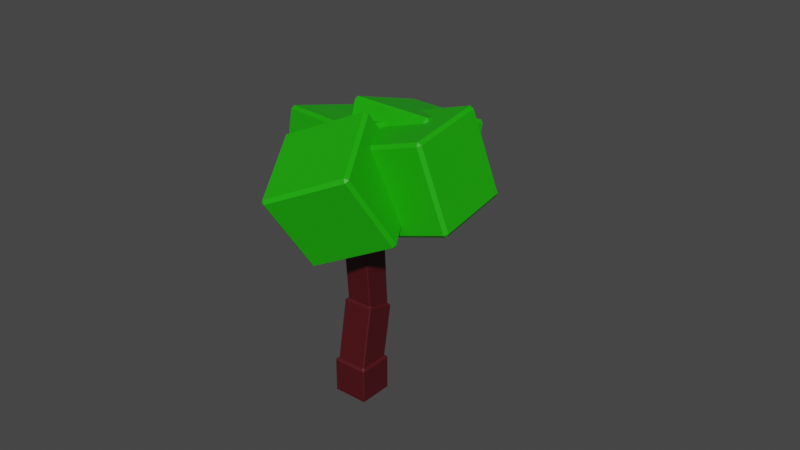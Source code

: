 # Source: tree.blend  (saved by Blender 2.93.20; exported with 4.5.12 LTS)
import bpy
from mathutils import Matrix  # noqa: F401  (used for matrix-valued properties, if any)

bpy.ops.wm.read_factory_settings(use_empty=True)
scene = bpy.context.scene
scene.name = 'Scene'

# ---- collections
col_collection = bpy.data.collections.new('Collection'); scene.collection.children.link(col_collection)

# ---- materials (node trees are filled in below, after node groups)
mat_material_002 = bpy.data.materials.new('Material.002')
mat_material_002.use_transparent_shadow = False
mat_material_001 = bpy.data.materials.new('Material.001')
mat_material_001.use_transparent_shadow = False

# ---- material node trees
mat_material_002.use_nodes = True; mat_material_002.node_tree.nodes.clear()
_N = mat_material_002.node_tree.nodes; _L = mat_material_002.node_tree.links
n0 = _N.new('ShaderNodeBsdfPrincipled'); n0.name = 'Principled BSDF'; n0.location = (10, 300)
n0.distribution = 'GGX'
n0.subsurface_method = 'BURLEY'
n0.inputs[0].default_value = (0.01114, 0.4292, 0.0, 1.0)
n0.inputs[3].default_value = 1.45
n0.inputs[27].default_value = (0.0, 0.0, 0.0, 1.0)
n0.inputs[28].default_value = 1.0
n1 = _N.new('ShaderNodeOutputMaterial'); n1.name = 'Material Output'; n1.location = (300, 300)
_L.new(n0.outputs[0], n1.inputs[0])
n1.is_active_output = True
mat_material_001.use_nodes = True; mat_material_001.node_tree.nodes.clear()
_N = mat_material_001.node_tree.nodes; _L = mat_material_001.node_tree.links
n0 = _N.new('ShaderNodeBsdfPrincipled'); n0.name = 'Principled BSDF'; n0.location = (10, 300)
n0.distribution = 'GGX'
n0.subsurface_method = 'BURLEY'
n0.inputs[0].default_value = (0.06998, 0.003794, 0.007008, 1.0)
n0.inputs[3].default_value = 1.45
n0.inputs[27].default_value = (0.0, 0.0, 0.0, 1.0)
n0.inputs[28].default_value = 1.0
n1 = _N.new('ShaderNodeOutputMaterial'); n1.name = 'Material Output'; n1.location = (300, 300)
_L.new(n0.outputs[0], n1.inputs[0])
n1.is_active_output = True

# ---- world
world_world = bpy.data.worlds.new('World'); scene.world = world_world
world_world.use_nodes = True; world_world.node_tree.nodes.clear()
_N = world_world.node_tree.nodes; _L = world_world.node_tree.links
n0 = _N.new('ShaderNodeOutputWorld'); n0.name = 'World Output'; n0.location = (300, 300)
n1 = _N.new('ShaderNodeBackground'); n1.name = 'Background'; n1.location = (10, 300)
n1.inputs[0].default_value = (0.05088, 0.05088, 0.05088, 1.0)
_L.new(n1.outputs[0], n0.inputs[0])
n0.is_active_output = True
world_world.color = (0.05088, 0.05088, 0.05088)
world_world.use_sun_shadow = False
world_world.sun_shadow_jitter_overblur = 0.0

# ---- meshes
me_cube_003 = bpy.data.meshes.new('Cube.003')
me_cube_003.from_pydata([(0.9302, -5.429, 0.1693), (0.9302, -5.501, 0.2413), (0.8582, -5.429, 0.2413), (0.9302, -5.501, 2.097), (0.9302, -5.429, 2.169), (0.8582, -5.429, 2.097), (0.9302, -3.573, 0.1693), (0.8582, -3.573, 0.2413), (0.9302, -3.501, 0.2413), (0.9302, -3.573, 2.169), (0.9302, -3.501, 2.097), (0.8582, -3.573, 2.097), (2.786, -5.429, 0.1693), (2.858, -5.429, 0.2413), (2.786, -5.501, 0.2413), (2.786, -5.429, 2.169), (2.786, -5.501, 2.097), (2.858, -5.429, 2.097), (2.786, -3.573, 0.1693), (2.786, -3.501, 0.2413), (2.858, -3.573, 0.2413), (2.786, -3.573, 2.169), (2.858, -3.573, 2.097), (2.786, -3.501, 2.097), (1.215, -3.797, 2.066), (1.235, -3.896, 2.06), (1.187, -3.859, 2.142), (2.111, -5.126, 3.14), (2.159, -5.122, 3.229), (2.063, -5.088, 3.221), (1.577, -2.457, 3.298), (1.549, -2.519, 3.374), (1.625, -2.453, 3.388), (2.521, -3.782, 4.462), (2.501, -3.682, 4.468), (2.425, -3.749, 4.454), (2.811, -3.426, 1.194), (2.907, -3.459, 1.202), (2.831, -3.526, 1.188), (3.755, -4.751, 2.357), (3.707, -4.755, 2.267), (3.783, -4.689, 2.281), (3.173, -2.086, 2.426), (3.221, -2.082, 2.516), (3.269, -2.119, 2.434), (4.117, -3.411, 3.589), (4.145, -3.349, 3.514), (4.097, -3.311, 3.595), (1.439, -3.957, 0.934), (1.526, -4.01, 0.9294), (1.437, -4.059, 0.9307), (2.292, -5.371, 1.931), (2.265, -5.424, 2.014), (2.203, -5.421, 1.933), (-0.0394, -3.963, 2.056), (-0.04149, -4.065, 2.052), (-0.06707, -4.016, 2.138), (0.7858, -5.431, 3.135), (0.6987, -5.378, 3.14), (0.7243, -5.427, 3.054), (2.259, -2.696, 2.021), (2.32, -2.7, 2.102), (2.346, -2.749, 2.017), (3.084, -4.163, 3.101), (3.112, -4.11, 3.019), (3.086, -4.061, 3.105), (0.7801, -2.702, 3.143), (0.7524, -2.755, 3.225), (0.8416, -2.706, 3.224), (1.605, -4.169, 4.223), (1.607, -4.068, 4.226), (1.518, -4.117, 4.227), (2.001, -3.255, 0.942), (1.989, -3.35, 0.9058), (1.939, -3.32, 0.9894), (2.163, -5.058, 1.61), (2.189, -5.096, 1.701), (2.113, -5.029, 1.694), (2.489, -2.531, 2.579), (2.427, -2.596, 2.627), (2.515, -2.569, 2.67), (2.676, -4.372, 3.338), (2.689, -4.277, 3.375), (2.601, -4.304, 3.331), (3.783, -3.287, 0.4249), (3.859, -3.355, 0.4322), (3.771, -3.381, 0.3887), (3.971, -5.128, 1.184), (3.945, -5.09, 1.093), (4.033, -5.063, 1.136), (4.271, -2.562, 2.062), (4.297, -2.6, 2.153), (4.347, -2.63, 2.07), (4.459, -4.403, 2.821), (4.521, -4.338, 2.774), (4.471, -4.309, 2.857), (-0.5063, -0.05117, -0.2085), (-0.5044, -0.08345, -0.2199), (-0.5179, -0.07695, -0.189), (-0.1997, -0.7456, 0.05339), (-0.153, -0.7473, 0.06633), (-0.1721, -0.7381, 0.1099), (-0.2132, -0.7391, 0.08422), (-0.2657, 0.3231, 0.4302), (-0.2773, 0.2973, 0.4497), (-0.2488, 0.3141, 0.4586), (0.0473, -0.3968, 0.6924), (0.08761, -0.373, 0.705), (0.0559, -0.348, 0.7319), (0.0274, -0.3648, 0.7229), (0.1684, 0.1144, -0.5596), (0.1989, 0.09889, -0.5621), (0.1704, 0.08208, -0.571), (0.5026, -0.5726, -0.2412), (0.4623, -0.5963, -0.2539), (0.475, -0.5801, -0.2978), (0.5035, -0.5633, -0.2888), (0.409, 0.4886, 0.0791), (0.4259, 0.4797, 0.1075), (0.4395, 0.4732, 0.07667), (0.7029, -0.2221, 0.3848), (0.722, -0.2313, 0.3412), (0.7441, -0.189, 0.3499), (0.7306, -0.1825, 0.3807), (-0.1306, -0.7414, 0.1246), (-0.167, -0.7351, 0.1115), (-0.1479, -0.7442, 0.06794), (-0.1174, -0.7478, 0.09331), (0.07711, -0.4183, 0.6761), (0.1056, -0.401, 0.6852), (0.09005, -0.3742, 0.6995), (0.04974, -0.398, 0.6868), (0.6886, -0.2579, 0.3817), (0.7022, -0.2649, 0.3507), (0.7169, -0.2343, 0.3396), (0.6977, -0.2251, 0.3832), (0.4945, -0.5881, -0.2007), (0.4657, -0.6048, -0.2102), (0.4598, -0.5952, -0.2483), (0.5001, -0.5714, -0.2357), (0.5244, -1.787, 0.8368), (0.4862, -1.797, 0.8121), (0.5026, -1.809, 0.7843), (0.5476, -1.803, 0.7976), (0.6392, -1.366, 1.255), (0.6754, -1.335, 1.264), (0.6396, -1.308, 1.284), (0.6139, -1.33, 1.278), (1.199, -1.207, 0.9912), (1.222, -1.223, 0.9519), (1.239, -1.176, 0.9526), (1.223, -1.165, 0.9805), (1.107, -1.644, 0.5333), (1.071, -1.675, 0.525), (1.086, -1.666, 0.4809), (1.111, -1.644, 0.4868), (0.5579, -1.793, 0.8443), (0.5244, -1.787, 0.8368), (0.5476, -1.803, 0.7976), (0.5734, -1.805, 0.815), (0.6669, -1.394, 1.242), (0.6922, -1.37, 1.248), (0.6754, -1.335, 1.264), (0.6392, -1.366, 1.255), (1.191, -1.248, 0.9883), (1.208, -1.262, 0.96), (1.222, -1.223, 0.9519), (1.199, -1.207, 0.9912), (1.099, -1.661, 0.5627), (1.072, -1.682, 0.5553), (1.071, -1.675, 0.525), (1.107, -1.644, 0.5333), (1.149, -3.111, 1.305), (1.109, -3.112, 1.281), (1.122, -3.119, 1.25), (1.168, -3.121, 1.262), (1.302, -2.859, 1.718), (1.342, -2.835, 1.73), (1.31, -2.809, 1.758), (1.282, -2.826, 1.749), (1.781, -2.727, 1.501), (1.801, -2.737, 1.458), (1.823, -2.693, 1.467), (1.809, -2.686, 1.498), (1.648, -2.989, 1.045), (1.608, -3.013, 1.033), (1.621, -2.996, 0.9905), (1.65, -2.979, 0.9994), (1.213, -3.102, 1.323), (1.178, -3.094, 1.314), (1.197, -3.103, 1.271), (1.226, -3.109, 1.293), (1.342, -2.888, 1.673), (1.371, -2.871, 1.681), (1.356, -2.842, 1.699), (1.316, -2.866, 1.686), (1.743, -2.78, 1.488), (1.756, -2.787, 1.457), (1.772, -2.754, 1.449), (1.753, -2.744, 1.492), (1.627, -3.0, 1.108), (1.599, -3.017, 1.099), (1.594, -3.006, 1.064), (1.634, -2.982, 1.077), (1.788, -4.319, 1.854), (1.801, -4.326, 1.824), (1.818, -4.334, 1.852), (1.917, -4.105, 2.204), (1.948, -4.121, 2.202), (1.945, -4.088, 2.212), (2.317, -3.997, 2.019), (2.32, -4.029, 2.008), (2.331, -4.004, 1.988), (2.202, -4.217, 1.639), (2.19, -4.243, 1.659), (2.173, -4.234, 1.63)], [], [(14, 16, 3, 1), (20, 22, 17, 13), (21, 9, 4, 15), (2, 5, 11, 7), (8, 10, 23, 19), (0, 1, 2), (3, 4, 5), (6, 7, 8), (9, 10, 11), (12, 13, 14), (15, 16, 17), (18, 19, 20), (21, 22, 23), (6, 0, 2, 7), (1, 3, 5, 2), (4, 9, 11, 5), (10, 8, 7, 11), (18, 6, 8, 19), (9, 21, 23, 10), (22, 20, 19, 23), (12, 18, 20, 13), (21, 15, 17, 22), (16, 14, 13, 17), (0, 12, 14, 1), (15, 4, 3, 16), (6, 18, 12, 0), (38, 40, 27, 25), (44, 46, 41, 37), (45, 33, 28, 39), (26, 29, 35, 31), (32, 34, 47, 43), (24, 25, 26), (27, 28, 29), (30, 31, 32), (33, 34, 35), (36, 37, 38), (39, 40, 41), (42, 43, 44), (45, 46, 47), (30, 24, 26, 31), (25, 27, 29, 26), (28, 33, 35, 29), (34, 32, 31, 35), (42, 30, 32, 43), (33, 45, 47, 34), (46, 44, 43, 47), (36, 42, 44, 37), (45, 39, 41, 46), (40, 38, 37, 41), (24, 36, 38, 25), (39, 28, 27, 40), (30, 42, 36, 24), (62, 64, 51, 49), (68, 70, 65, 61), (69, 57, 52, 63), (50, 53, 59, 55), (56, 58, 71, 67), (48, 49, 50), (51, 52, 53), (54, 55, 56), (57, 58, 59), (60, 61, 62), (63, 64, 65), (66, 67, 68), (69, 70, 71), (54, 48, 50, 55), (49, 51, 53, 50), (52, 57, 59, 53), (58, 56, 55, 59), (66, 54, 56, 67), (57, 69, 71, 58), (70, 68, 67, 71), (60, 66, 68, 61), (69, 63, 65, 70), (64, 62, 61, 65), (48, 60, 62, 49), (63, 52, 51, 64), (54, 66, 60, 48), (86, 88, 75, 73), (92, 94, 89, 85), (93, 81, 76, 87), (74, 77, 83, 79), (80, 82, 95, 91), (72, 73, 74), (75, 76, 77), (78, 79, 80), (81, 82, 83), (84, 85, 86), (87, 88, 89), (90, 91, 92), (93, 94, 95), (78, 72, 74, 79), (73, 75, 77, 74), (76, 81, 83, 77), (82, 80, 79, 83), (90, 78, 80, 91), (81, 93, 95, 82), (94, 92, 91, 95), (84, 90, 92, 85), (93, 87, 89, 94), (88, 86, 85, 89), (72, 84, 86, 73), (87, 76, 75, 88), (78, 90, 84, 72), (112, 115, 99, 97), (120, 107, 130, 135), (113, 121, 134, 139), (106, 101, 125, 131), (98, 102, 109, 104), (105, 108, 123, 118), (144, 140, 157, 163), (119, 122, 116, 111), (128, 124, 141, 147), (100, 114, 138, 126), (160, 156, 173, 179), (127, 137, 154, 142), (132, 129, 146, 151), (136, 133, 150, 155), (164, 161, 178, 183), (143, 153, 170, 158), (148, 145, 162, 167), (152, 149, 166, 171), (192, 188, 204, 207), (168, 165, 182, 187), (176, 172, 189, 195), (159, 169, 186, 174), (191, 201, 215, 205), (175, 185, 202, 190), (180, 177, 194, 199), (184, 181, 198, 203), (196, 193, 209, 210), (200, 197, 212, 213), (211, 208, 206, 214), (96, 97, 98), (99, 100, 101, 102), (103, 104, 105), (106, 107, 108, 109), (110, 111, 112), (113, 114, 115, 116), (117, 118, 119), (120, 121, 122, 123), (124, 125, 126, 127), (128, 129, 130, 131), (132, 133, 134, 135), (136, 137, 138, 139), (140, 141, 142, 143), (144, 145, 146, 147), (148, 149, 150, 151), (152, 153, 154, 155), (156, 157, 158, 159), (160, 161, 162, 163), (164, 165, 166, 167), (168, 169, 170, 171), (172, 173, 174, 175), (176, 177, 178, 179), (180, 181, 182, 183), (184, 185, 186, 187), (188, 189, 190, 191), (192, 193, 194, 195), (196, 197, 198, 199), (200, 201, 202, 203), (204, 205, 206), (207, 208, 209), (210, 211, 212), (213, 214, 215), (103, 96, 98, 104), (97, 99, 102, 98), (101, 106, 109, 102), (108, 105, 104, 109), (117, 103, 105, 118), (107, 120, 123, 108), (122, 119, 118, 123), (110, 117, 119, 111), (121, 113, 116, 122), (115, 112, 111, 116), (96, 110, 112, 97), (114, 100, 99, 115), (124, 128, 131, 125), (129, 132, 135, 130), (133, 136, 139, 134), (137, 127, 126, 138), (113, 139, 138, 114), (125, 101, 100, 126), (106, 131, 130, 107), (134, 121, 120, 135), (140, 144, 147, 141), (145, 148, 151, 146), (149, 152, 155, 150), (153, 143, 142, 154), (132, 151, 150, 133), (154, 137, 136, 155), (127, 142, 141, 124), (146, 129, 128, 147), (156, 160, 163, 157), (161, 164, 167, 162), (165, 168, 171, 166), (169, 159, 158, 170), (148, 167, 166, 149), (170, 153, 152, 171), (143, 158, 157, 140), (162, 145, 144, 163), (172, 176, 179, 173), (177, 180, 183, 178), (181, 184, 187, 182), (185, 175, 174, 186), (168, 187, 186, 169), (173, 156, 159, 174), (160, 179, 178, 161), (182, 165, 164, 183), (188, 192, 195, 189), (193, 196, 199, 194), (197, 200, 203, 198), (201, 191, 190, 202), (180, 199, 198, 181), (202, 185, 184, 203), (175, 190, 189, 172), (194, 177, 176, 195), (206, 208, 207, 204), (208, 211, 210, 209), (211, 214, 213, 212), (214, 206, 205, 215), (191, 205, 204, 188), (209, 193, 192, 207), (200, 213, 215, 201), (212, 197, 196, 210), (103, 117, 110, 96)])
me_cube_003.polygons.foreach_set('material_index', [0, 0, 0, 0, 0, 0, 0, 0, 0, 0, 0, 0, 0, 0, 0, 0, 0, 0, 0, 0, 0, 0, 0, 0, 0, 0, 0, 0, 0, 0, 0, 0, 0, 0, 0, 0, 0, 0, 0, 0, 0, 0, 0, 0, 0, 0, 0, 0, 0, 0, 0, 0, 0, 0, 0, 0, 0, 0, 0, 0, 0, 0, 0, 0, 0, 0, 0, 0, 0, 0, 0, 0, 0, 0, 0, 0, 0, 0, 0, 0, 0, 0, 0, 0, 0, 0, 0, 0, 0, 0, 0, 0, 0, 0, 0, 0, 0, 0, 0, 0, 0, 0, 0, 0, 1, 1, 1, 1, 1, 1, 1, 1, 1, 1, 1, 1, 1, 1, 1, 1, 1, 1, 1, 1, 1, 1, 1, 1, 1, 1, 1, 1, 1, 1, 1, 1, 1, 1, 1, 1, 1, 1, 1, 1, 1, 1, 1, 1, 1, 1, 1, 1, 1, 1, 1, 1, 1, 1, 1, 1, 1, 1, 1, 1, 1, 1, 1, 1, 1, 1, 1, 1, 1, 1, 1, 1, 1, 1, 1, 1, 1, 1, 1, 1, 1, 1, 1, 1, 1, 1, 1, 1, 1, 1, 1, 1, 1, 1, 1, 1, 1, 1, 1, 1, 1, 1, 1, 1, 1, 1, 1, 1, 1, 1, 1, 1, 1, 1, 1, 1, 1, 1, 1, 1, 1, 1])
_uv = me_cube_003.uv_layers.new(name='UVMap')
_uv.uv.foreach_set('vector', [0.384, 0.759, 0.616, 0.759, 0.616, 0.991, 0.384, 0.991, 0.384, 0.509, 0.616, 0.509, 0.616, 0.741, 0.384, 0.741, 0.634, 0.509, 0.866, 0.509, 0.866, 0.741, 0.634, 0.741, 0.384, 0.009003, 0.616, 0.009003, 0.616, 0.241, 0.384, 0.241, 0.384, 0.259, 0.616, 0.259, 0.616, 0.491, 0.384, 0.491, 0.134, 0.741, 0.134, 0.75, 0.125, 0.741, 0.616, 0.991, 0.625, 0.991, 0.616, 1.0, 0.134, 0.509, 0.125, 0.509, 0.134, 0.5, 0.625, 0.259, 0.625, 0.259, 0.616, 0.25, 0.366, 0.741, 0.375, 0.741, 0.366, 0.75, 0.625, 0.759, 0.625, 0.759, 0.616, 0.75, 0.366, 0.509, 0.366, 0.5, 0.375, 0.509, 0.625, 0.509, 0.625, 0.509, 0.616, 0.5, 0.134, 0.509, 0.134, 0.741, 0.125, 0.741, 0.125, 0.509, 0.384, 0.0, 0.616, 0.0, 0.616, 0.009003, 0.384, 0.009003, 0.625, 0.009003, 0.625, 0.241, 0.616, 0.241, 0.616, 0.009003, 0.616, 0.259, 0.384, 0.259, 0.384, 0.241, 0.616, 0.241, 0.366, 0.509, 0.134, 0.509, 0.134, 0.5, 0.366, 0.5, 0.625, 0.259, 0.625, 0.491, 0.616, 0.491, 0.616, 0.259, 0.616, 0.509, 0.384, 0.509, 0.384, 0.491, 0.616, 0.491, 0.366, 0.741, 0.366, 0.509, 0.384, 0.509, 0.384, 0.741, 0.634, 0.509, 0.634, 0.741, 0.616, 0.741, 0.616, 0.509, 0.616, 0.759, 0.384, 0.759, 0.384, 0.741, 0.616, 0.741, 0.134, 0.741, 0.366, 0.741, 0.366, 0.75, 0.134, 0.75, 0.625, 0.759, 0.625, 0.991, 0.616, 0.991, 0.616, 0.759, 0.134, 0.509, 0.366, 0.509, 0.366, 0.741, 0.134, 0.741, 0.384, 0.759, 0.616, 0.759, 0.616, 0.991, 0.384, 0.991, 0.384, 0.509, 0.616, 0.509, 0.616, 0.741, 0.384, 0.741, 0.634, 0.509, 0.866, 0.509, 0.866, 0.741, 0.634, 0.741, 0.384, 0.009003, 0.616, 0.009003, 0.616, 0.241, 0.384, 0.241, 0.384, 0.259, 0.616, 0.259, 0.616, 0.491, 0.384, 0.491, 0.134, 0.741, 0.134, 0.75, 0.125, 0.741, 0.616, 0.991, 0.625, 0.991, 0.616, 1.0, 0.134, 0.509, 0.125, 0.509, 0.134, 0.5, 0.625, 0.259, 0.625, 0.259, 0.616, 0.25, 0.366, 0.741, 0.375, 0.741, 0.366, 0.75, 0.625, 0.759, 0.625, 0.759, 0.616, 0.75, 0.366, 0.509, 0.366, 0.5, 0.375, 0.509, 0.625, 0.509, 0.625, 0.509, 0.616, 0.5, 0.134, 0.509, 0.134, 0.741, 0.125, 0.741, 0.125, 0.509, 0.384, 0.0, 0.616, 0.0, 0.616, 0.009003, 0.384, 0.009003, 0.625, 0.009003, 0.625, 0.241, 0.616, 0.241, 0.616, 0.009003, 0.616, 0.259, 0.384, 0.259, 0.384, 0.241, 0.616, 0.241, 0.366, 0.509, 0.134, 0.509, 0.134, 0.5, 0.366, 0.5, 0.625, 0.259, 0.625, 0.491, 0.616, 0.491, 0.616, 0.259, 0.616, 0.509, 0.384, 0.509, 0.384, 0.491, 0.616, 0.491, 0.366, 0.741, 0.366, 0.509, 0.384, 0.509, 0.384, 0.741, 0.634, 0.509, 0.634, 0.741, 0.616, 0.741, 0.616, 0.509, 0.616, 0.759, 0.384, 0.759, 0.384, 0.741, 0.616, 0.741, 0.134, 0.741, 0.366, 0.741, 0.366, 0.75, 0.134, 0.75, 0.625, 0.759, 0.625, 0.991, 0.616, 0.991, 0.616, 0.759, 0.134, 0.509, 0.366, 0.509, 0.366, 0.741, 0.134, 0.741, 0.384, 0.759, 0.616, 0.759, 0.616, 0.991, 0.384, 0.991, 0.384, 0.509, 0.616, 0.509, 0.616, 0.741, 0.384, 0.741, 0.634, 0.509, 0.866, 0.509, 0.866, 0.741, 0.634, 0.741, 0.384, 0.009003, 0.616, 0.009003, 0.616, 0.241, 0.384, 0.241, 0.384, 0.259, 0.616, 0.259, 0.616, 0.491, 0.384, 0.491, 0.134, 0.741, 0.134, 0.75, 0.125, 0.741, 0.616, 0.991, 0.625, 0.991, 0.616, 1.0, 0.134, 0.509, 0.125, 0.509, 0.134, 0.5, 0.625, 0.259, 0.625, 0.259, 0.616, 0.25, 0.366, 0.741, 0.375, 0.741, 0.366, 0.75, 0.625, 0.759, 0.625, 0.759, 0.616, 0.75, 0.366, 0.509, 0.366, 0.5, 0.375, 0.509, 0.625, 0.509, 0.625, 0.509, 0.616, 0.5, 0.134, 0.509, 0.134, 0.741, 0.125, 0.741, 0.125, 0.509, 0.384, 0.0, 0.616, 0.0, 0.616, 0.009003, 0.384, 0.009003, 0.625, 0.009003, 0.625, 0.241, 0.616, 0.241, 0.616, 0.009003, 0.616, 0.259, 0.384, 0.259, 0.384, 0.241, 0.616, 0.241, 0.366, 0.509, 0.134, 0.509, 0.134, 0.5, 0.366, 0.5, 0.625, 0.259, 0.625, 0.491, 0.616, 0.491, 0.616, 0.259, 0.616, 0.509, 0.384, 0.509, 0.384, 0.491, 0.616, 0.491, 0.366, 0.741, 0.366, 0.509, 0.384, 0.509, 0.384, 0.741, 0.634, 0.509, 0.634, 0.741, 0.616, 0.741, 0.616, 0.509, 0.616, 0.759, 0.384, 0.759, 0.384, 0.741, 0.616, 0.741, 0.134, 0.741, 0.366, 0.741, 0.366, 0.75, 0.134, 0.75, 0.625, 0.759, 0.625, 0.991, 0.616, 0.991, 0.616, 0.759, 0.134, 0.509, 0.366, 0.509, 0.366, 0.741, 0.134, 0.741, 0.384, 0.759, 0.616, 0.759, 0.616, 0.991, 0.384, 0.991, 0.384, 0.509, 0.616, 0.509, 0.616, 0.741, 0.384, 0.741, 0.634, 0.509, 0.866, 0.509, 0.866, 0.741, 0.634, 0.741, 0.384, 0.009003, 0.616, 0.009003, 0.616, 0.241, 0.384, 0.241, 0.384, 0.259, 0.616, 0.259, 0.616, 0.491, 0.384, 0.491, 0.134, 0.741, 0.134, 0.75, 0.125, 0.741, 0.616, 0.991, 0.625, 0.991, 0.616, 1.0, 0.134, 0.509, 0.125, 0.509, 0.134, 0.5, 0.625, 0.259, 0.625, 0.259, 0.616, 0.25, 0.366, 0.741, 0.375, 0.741, 0.366, 0.75, 0.625, 0.759, 0.625, 0.759, 0.616, 0.75, 0.366, 0.509, 0.366, 0.5, 0.375, 0.509, 0.625, 0.509, 0.625, 0.509, 0.616, 0.5, 0.134, 0.509, 0.134, 0.741, 0.125, 0.741, 0.125, 0.509, 0.384, 0.0, 0.616, 0.0, 0.616, 0.009003, 0.384, 0.009003, 0.625, 0.009003, 0.625, 0.241, 0.616, 0.241, 0.616, 0.009003, 0.616, 0.259, 0.384, 0.259, 0.384, 0.241, 0.616, 0.241, 0.366, 0.509, 0.134, 0.509, 0.134, 0.5, 0.366, 0.5, 0.625, 0.259, 0.625, 0.491, 0.616, 0.491, 0.616, 0.259, 0.616, 0.509, 0.384, 0.509, 0.384, 0.491, 0.616, 0.491, 0.366, 0.741, 0.366, 0.509, 0.384, 0.509, 0.384, 0.741, 0.634, 0.509, 0.634, 0.741, 0.616, 0.741, 0.616, 0.509, 0.616, 0.759, 0.384, 0.759, 0.384, 0.741, 0.616, 0.741, 0.134, 0.741, 0.366, 0.741, 0.366, 0.75, 0.134, 0.75, 0.625, 0.759, 0.625, 0.991, 0.616, 0.991, 0.616, 0.759, 0.134, 0.509, 0.366, 0.509, 0.366, 0.741, 0.134, 0.741, 0.3823, 0.7573, 0.6177, 0.7573, 0.6177, 0.9927, 0.3823, 0.9927, 0.625, 0.4893, 0.625, 0.2607, 0.625, 0.2607, 0.625, 0.4893, 0.625, 0.7393, 0.625, 0.5107, 0.625, 0.5107, 0.625, 0.7393, 0.625, 0.2393, 0.625, 0.01066, 0.625, 0.01074, 0.625, 0.2393, 0.3823, 0.007328, 0.6177, 0.007328, 0.6177, 0.2427, 0.3823, 0.2427, 0.3823, 0.2573, 0.6177, 0.2573, 0.6177, 0.4927, 0.3823, 0.4927, 0.625, 0.2377, 0.625, 0.01231, 0.625, 0.01231, 0.625, 0.2377, 0.3823, 0.5073, 0.6177, 0.5073, 0.6177, 0.7427, 0.3823, 0.7427, 0.625, 0.2415, 0.625, 0.008527, 0.625, 0.008455, 0.625, 0.2415, 0.625, 0.9893, 0.625, 0.7607, 0.625, 0.7607, 0.625, 0.9893, 0.625, 0.2398, 0.625, 0.01024, 0.625, 0.009793, 0.625, 0.2402, 0.625, 0.9916, 0.625, 0.7584, 0.625, 0.7584, 0.625, 0.9916, 0.625, 0.4916, 0.625, 0.2584, 0.625, 0.2584, 0.625, 0.4916, 0.625, 0.7415, 0.625, 0.5085, 0.625, 0.5085, 0.625, 0.7415, 0.625, 0.4903, 0.625, 0.2597, 0.625, 0.2597, 0.625, 0.4903, 0.625, 0.9877, 0.625, 0.7623, 0.625, 0.7623, 0.625, 0.9877, 0.625, 0.4877, 0.625, 0.2623, 0.625, 0.2623, 0.625, 0.4877, 0.625, 0.7377, 0.625, 0.5123, 0.625, 0.5123, 0.625, 0.7377, 0.625, 0.2373, 0.625, 0.01268, 0.625, 0.01268, 0.625, 0.2373, 0.625, 0.7398, 0.625, 0.5102, 0.625, 0.5098, 0.625, 0.7402, 0.625, 0.2358, 0.625, 0.01425, 0.625, 0.01496, 0.625, 0.235, 0.625, 0.9903, 0.625, 0.7597, 0.625, 0.7597, 0.625, 0.9903, 0.625, 0.9873, 0.625, 0.7627, 0.625, 0.7627, 0.625, 0.9873, 0.625, 0.9858, 0.625, 0.7642, 0.625, 0.765, 0.625, 0.985, 0.625, 0.4858, 0.625, 0.2642, 0.625, 0.265, 0.625, 0.485, 0.625, 0.7358, 0.625, 0.5142, 0.625, 0.515, 0.625, 0.735, 0.625, 0.4873, 0.625, 0.2627, 0.625, 0.2627, 0.625, 0.4873, 0.625, 0.7373, 0.625, 0.5127, 0.625, 0.5127, 0.625, 0.7373, 0.6377, 0.5127, 0.8623, 0.5127, 0.8623, 0.7373, 0.6377, 0.7373, 0.1323, 0.7427, 0.1323, 0.75, 0.125, 0.7427, 0.6177, 0.0, 0.625, 0.007328, 0.625, 0.01769, 0.625, 0.007328, 0.1323, 0.5073, 0.125, 0.5073, 0.1323, 0.5, 0.625, 0.2393, 0.625, 0.2607, 0.6177, 0.2573, 0.6177, 0.2427, 0.3677, 0.7427, 0.375, 0.7427, 0.3677, 0.75, 0.625, 0.7393, 0.625, 0.7607, 0.6177, 0.7573, 0.6177, 0.7427, 0.3677, 0.5073, 0.3677, 0.5, 0.375, 0.5073, 0.625, 0.4893, 0.625, 0.5107, 0.6177, 0.5073, 0.6177, 0.4927, 0.625, 0.01004, 0.625, 0.0, 0.625, 0.0, 0.625, 0.00148, 0.625, 0.2415, 0.625, 0.2584, 0.625, 0.2607, 0.625, 0.2393, 0.625, 0.4916, 0.625, 0.5085, 0.625, 0.5107, 0.625, 0.4893, 0.625, 0.7415, 0.625, 0.7584, 0.625, 0.7607, 0.625, 0.7393, 0.625, 0.02029, 0.625, 0.0, 0.625, 0.0, 0.625, 0.008403, 0.625, 0.2377, 0.625, 0.2623, 0.625, 0.2584, 0.625, 0.2415, 0.625, 0.4877, 0.625, 0.5123, 0.625, 0.5085, 0.625, 0.4916, 0.625, 0.7377, 0.625, 0.7623, 0.625, 0.7584, 0.625, 0.7415, 0.625, 0.006804, 0.625, 0.004021, 0.625, 0.0, 0.625, 0.0, 0.625, 0.2398, 0.625, 0.2597, 0.625, 0.2623, 0.625, 0.2377, 0.625, 0.4903, 0.625, 0.5102, 0.625, 0.5123, 0.625, 0.4877, 0.625, 0.7398, 0.625, 0.7597, 0.625, 0.7623, 0.625, 0.7377, 0.625, 0.02344, 0.625, 0.0, 0.625, 0.0, 0.625, 0.009708, 0.625, 0.2358, 0.625, 0.2642, 0.625, 0.2597, 0.625, 0.2402, 0.625, 0.4858, 0.625, 0.5142, 0.625, 0.5098, 0.625, 0.4903, 0.625, 0.7358, 0.625, 0.7642, 0.625, 0.7597, 0.625, 0.7402, 0.625, 0.01268, 0.625, 0.005254, 0.625, 0.0, 0.625, 0.0, 0.625, 0.2373, 0.625, 0.2627, 0.625, 0.265, 0.625, 0.235, 0.625, 0.4873, 0.625, 0.5127, 0.625, 0.515, 0.625, 0.485, 0.625, 0.7373, 0.625, 0.7627, 0.625, 0.765, 0.625, 0.735, 0.625, 0.01268, 0.625, 0.0, 0.625, 0.01268, 0.625, 0.2373, 0.625, 0.2373, 0.625, 0.25, 0.625, 0.4873, 0.625, 0.4873, 0.625, 0.5, 0.625, 0.7373, 0.625, 0.7373, 0.625, 0.75, 0.1323, 0.5073, 0.1323, 0.7427, 0.125, 0.7427, 0.125, 0.5073, 0.3823, 0.0, 0.6177, 0.0, 0.6177, 0.007328, 0.3823, 0.007328, 0.625, 0.01066, 0.625, 0.2393, 0.6177, 0.2427, 0.6177, 0.007328, 0.6177, 0.2573, 0.3823, 0.2573, 0.3823, 0.2427, 0.6177, 0.2427, 0.3677, 0.5073, 0.1323, 0.5073, 0.1323, 0.5, 0.3677, 0.5, 0.625, 0.2607, 0.625, 0.4893, 0.6177, 0.4927, 0.6177, 0.2573, 0.6177, 0.5073, 0.3823, 0.5073, 0.3823, 0.4927, 0.6177, 0.4927, 0.3677, 0.7427, 0.3677, 0.5073, 0.3823, 0.5073, 0.3823, 0.7427, 0.625, 0.5107, 0.625, 0.7393, 0.6177, 0.7427, 0.6177, 0.5073, 0.6177, 0.7573, 0.3823, 0.7573, 0.3823, 0.7427, 0.6177, 0.7427, 0.1323, 0.7427, 0.3677, 0.7427, 0.3677, 0.75, 0.1323, 0.75, 0.625, 0.7607, 0.625, 0.9893, 0.6177, 0.9927, 0.6177, 0.7573, 0.625, 0.008527, 0.625, 0.2415, 0.625, 0.2393, 0.625, 0.01074, 0.625, 0.2584, 0.625, 0.4916, 0.625, 0.4893, 0.625, 0.2607, 0.625, 0.5085, 0.625, 0.7415, 0.625, 0.7393, 0.625, 0.5107, 0.625, 0.7584, 0.625, 0.9916, 0.625, 0.9893, 0.625, 0.7607, 0.625, 0.7393, 0.625, 0.7393, 0.625, 0.7607, 0.625, 0.7607, 0.625, 0.01074, 0.625, 0.01066, 0.625, 0.0, 0.625, 0.0, 0.625, 0.2393, 0.625, 0.2393, 0.625, 0.2607, 0.625, 0.2607, 0.625, 0.5107, 0.625, 0.5107, 0.625, 0.4893, 0.625, 0.4893, 0.625, 0.01231, 0.625, 0.2377, 0.625, 0.2415, 0.625, 0.008455, 0.625, 0.2623, 0.625, 0.4877, 0.625, 0.4916, 0.625, 0.2584, 0.625, 0.5123, 0.625, 0.7377, 0.625, 0.7415, 0.625, 0.5085, 0.625, 0.7623, 0.625, 0.9877, 0.625, 0.9916, 0.625, 0.7584, 0.625, 0.4916, 0.625, 0.4916, 0.625, 0.5085, 0.625, 0.5085, 0.625, 0.7584, 0.625, 0.7584, 0.625, 0.7415, 0.625, 0.7415, 0.625, 0.0, 0.625, 0.0, 0.625, 0.008455, 0.625, 0.008527, 0.625, 0.2584, 0.625, 0.2584, 0.625, 0.2415, 0.625, 0.2415, 0.625, 0.01024, 0.625, 0.2398, 0.625, 0.2377, 0.625, 0.01231, 0.625, 0.2597, 0.625, 0.4903, 0.625, 0.4877, 0.625, 0.2623, 0.625, 0.5102, 0.625, 0.7398, 0.625, 0.7377, 0.625, 0.5123, 0.625, 0.7597, 0.625, 0.9903, 0.625, 0.9877, 0.625, 0.7623, 0.625, 0.4877, 0.625, 0.4877, 0.625, 0.5123, 0.625, 0.5123, 0.625, 0.7623, 0.625, 0.7623, 0.625, 0.7377, 0.625, 0.7377, 0.625, 0.0, 0.625, 0.0, 0.625, 0.01231, 0.625, 0.01231, 0.625, 0.2623, 0.625, 0.2623, 0.625, 0.2377, 0.625, 0.2377, 0.625, 0.01425, 0.625, 0.2358, 0.625, 0.2402, 0.625, 0.009793, 0.625, 0.2642, 0.625, 0.4858, 0.625, 0.4903, 0.625, 0.2597, 0.625, 0.5142, 0.625, 0.7358, 0.625, 0.7402, 0.625, 0.5098, 0.625, 0.7642, 0.625, 0.9858, 0.625, 0.9903, 0.625, 0.7597, 0.625, 0.7398, 0.625, 0.7402, 0.625, 0.7597, 0.625, 0.7597, 0.625, 0.009793, 0.625, 0.01024, 0.625, 0.0, 0.625, 0.0, 0.625, 0.2398, 0.625, 0.2402, 0.625, 0.2597, 0.625, 0.2597, 0.625, 0.5098, 0.625, 0.5102, 0.625, 0.4903, 0.625, 0.4903, 0.625, 0.01268, 0.625, 0.2373, 0.625, 0.235, 0.625, 0.01496, 0.625, 0.2627, 0.625, 0.4873, 0.625, 0.485, 0.625, 0.265, 0.625, 0.5127, 0.625, 0.7373, 0.625, 0.735, 0.625, 0.515, 0.625, 0.7627, 0.625, 0.9873, 0.625, 0.985, 0.625, 0.765, 0.625, 0.4858, 0.625, 0.485, 0.625, 0.515, 0.625, 0.5142, 0.625, 0.765, 0.625, 0.7642, 0.625, 0.7358, 0.625, 0.735, 0.625, 0.0, 0.625, 0.0, 0.625, 0.01496, 0.625, 0.01425, 0.625, 0.265, 0.625, 0.2642, 0.625, 0.2358, 0.625, 0.235, 0.625, 0.01268, 0.625, 0.2373, 0.625, 0.2373, 0.625, 0.01268, 0.625, 0.2627, 0.625, 0.4873, 0.625, 0.4873, 0.625, 0.2627, 0.6377, 0.5127, 0.6377, 0.7373, 0.625, 0.7373, 0.625, 0.5127, 0.625, 0.7627, 0.625, 0.9873, 0.625, 0.9873, 0.625, 0.7627, 0.625, 0.0, 0.625, 0.0, 0.625, 0.01268, 0.625, 0.01268, 0.625, 0.2627, 0.625, 0.2627, 0.625, 0.2373, 0.625, 0.2373, 0.625, 0.7373, 0.625, 0.7373, 0.625, 0.7627, 0.625, 0.7627, 0.625, 0.5127, 0.625, 0.5127, 0.625, 0.4873, 0.625, 0.4873, 0.1323, 0.5073, 0.3677, 0.5073, 0.3677, 0.7427, 0.1323, 0.7427])
me_cube_003.materials.append(mat_material_002)
me_cube_003.materials.append(mat_material_001)
me_cube_003.use_remesh_fix_poles = True
me_cube_003.use_remesh_preserve_attributes = False
me_cube_003.update()

# ---- objects
ob_cube_002 = bpy.data.objects.new('Cube.002', me_cube_003)

# ---- transforms, parenting, visibility, modifiers, constraints
ob_cube_002.location = (0.2239, -1.614, 11.56)
ob_cube_002.rotation_euler = (-1.179, -0.4021, 0.3426)
ob_cube_002.scale = (2.419, 2.419, 2.419)

# ---- collection membership
col_collection.objects.link(ob_cube_002)

# ---- scene / render settings (as saved in the file)
scene.frame_start = 1; scene.frame_end = 250; scene.frame_set(1)
scene.render.engine = 'BLENDER_EEVEE_NEXT'
scene.cycles.use_denoising = False
scene.cycles.samples = 128
scene.cycles.sampling_pattern = 'TABULATED_SOBOL'
scene.cycles.use_adaptive_sampling = False
scene.cycles.use_light_tree = False
scene.view_settings.view_transform = 'Filmic'
bpy.context.view_layer.update()

# ---- added for rendering (the .blend has no active camera and no usable light): camera, sun
cam_auto = bpy.data.cameras.new('AutoCamera')
cam_auto.lens = 50.0
cam_auto.sensor_width = 36.0
cam_auto.clip_end = 1000.0
ob_auto_camera = bpy.data.objects.new('AutoCamera', cam_auto)
scene.collection.objects.link(ob_auto_camera)
ob_auto_camera.location = (33.7553, -38.4653, 46.4678)
ob_auto_camera.rotation_euler = (1.09748, -7.21219e-08, 0.694738)
scene.camera = ob_auto_camera
light_auto_sun = bpy.data.lights.new('AutoSun', 'SUN')
light_auto_sun.energy = 3.0
light_auto_sun.angle = 0.0523599
ob_auto_sun = bpy.data.objects.new('AutoSun', light_auto_sun)
scene.collection.objects.link(ob_auto_sun)
ob_auto_sun.rotation_euler = (0.872665, 0.174533, 0.523599)
bpy.context.view_layer.update()
